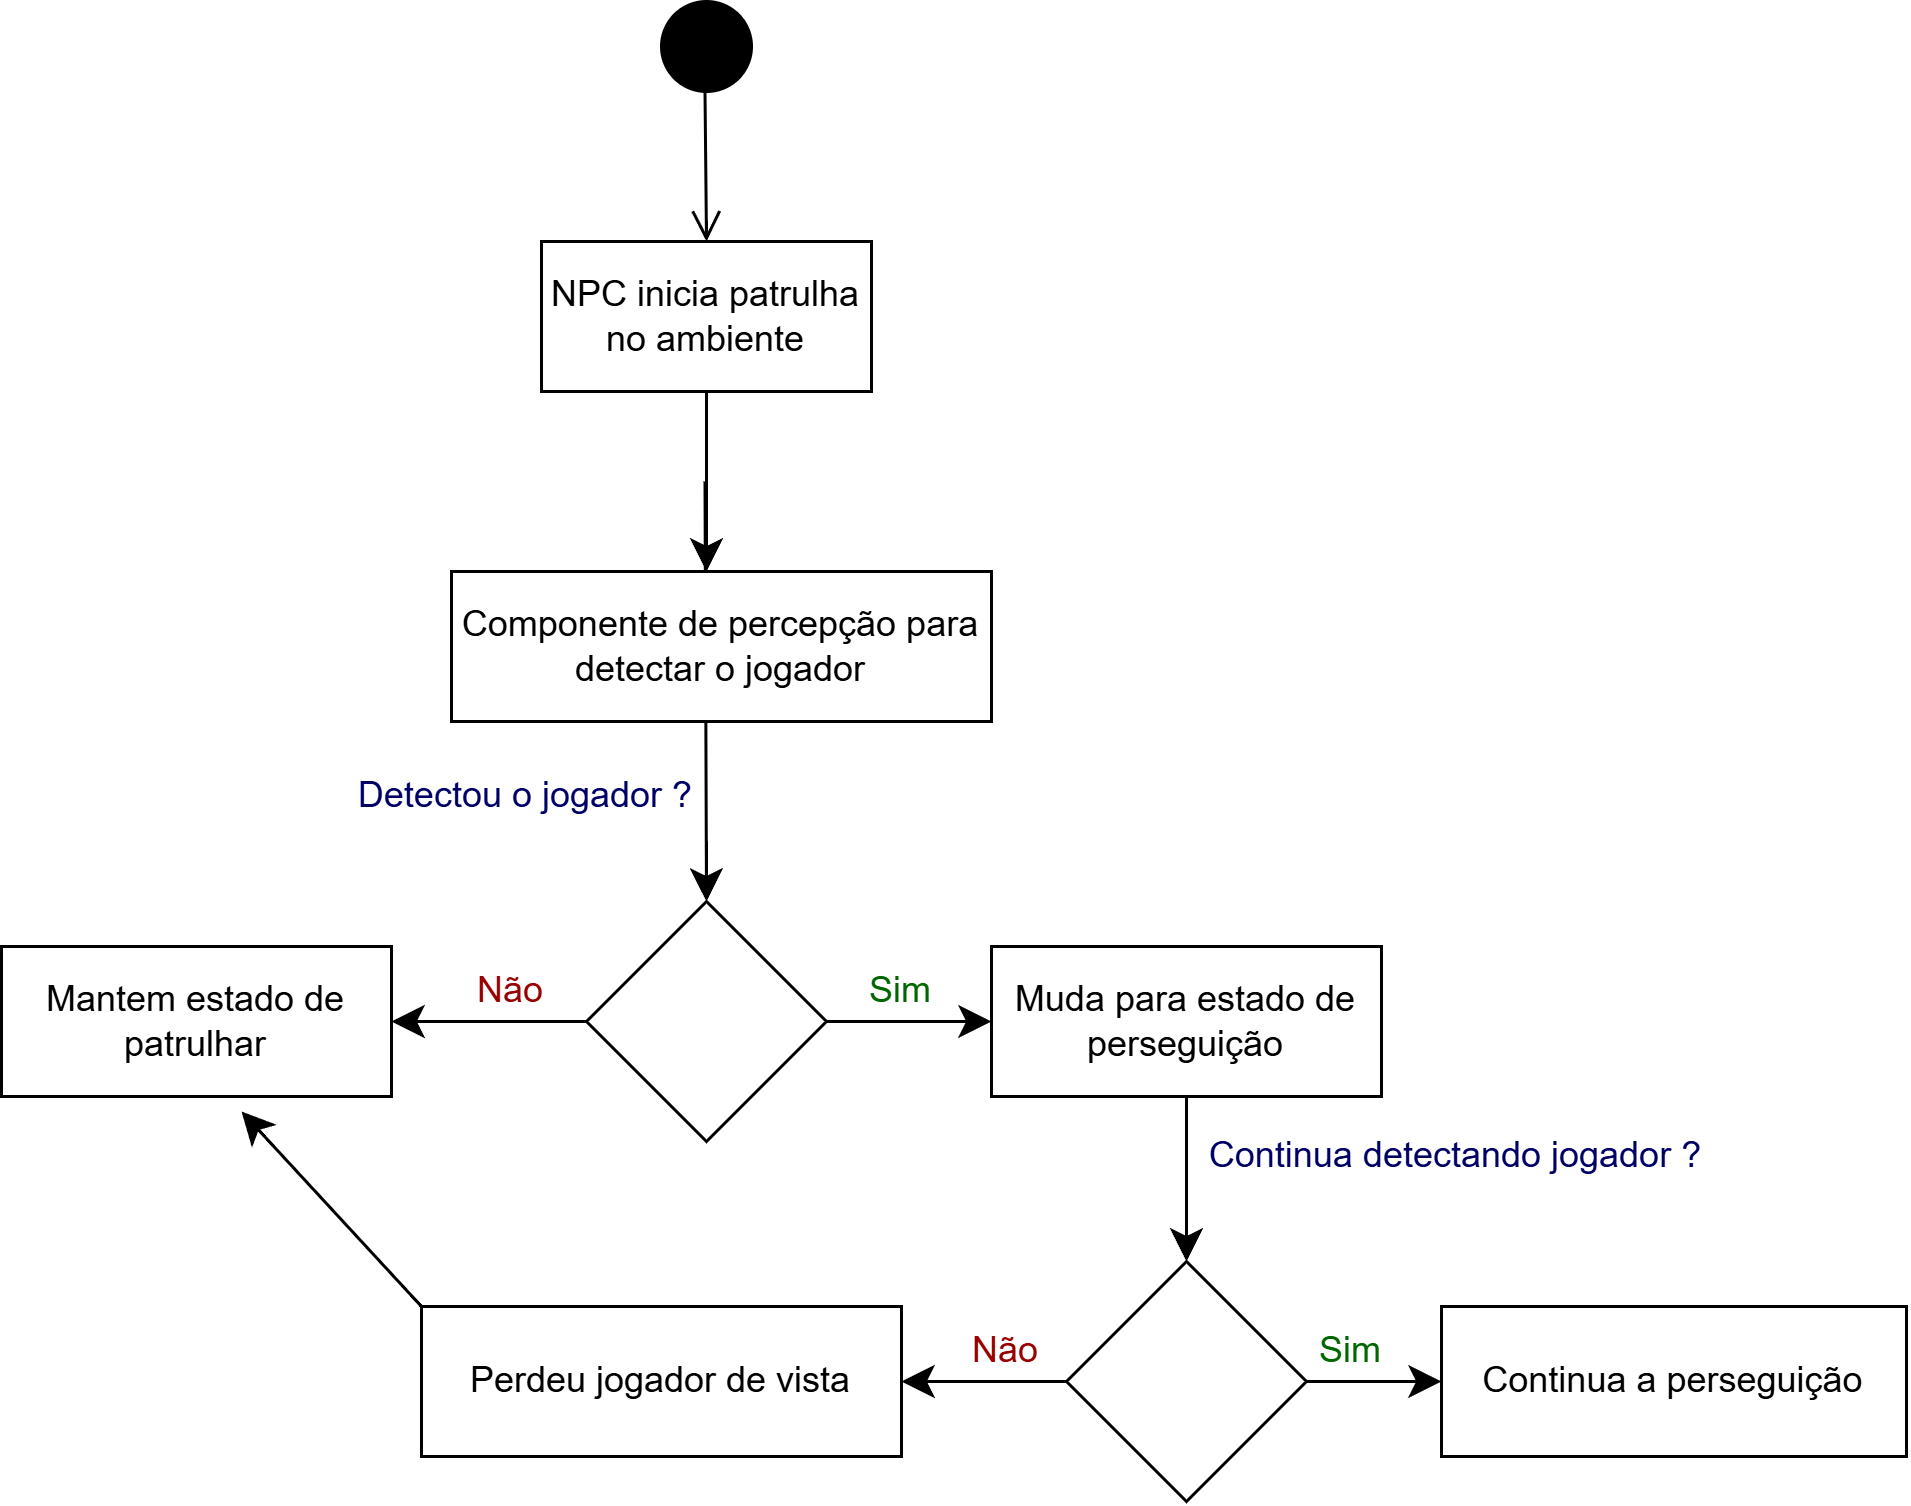

The diagram above was exported from draw.io. Its source (the exported page's mxGraphModel, read from the mxfile embedded in the PNG):
<mxGraphModel dx="2193" dy="743" grid="1" gridSize="10" guides="1" tooltips="1" connect="1" arrows="1" fold="1" page="1" pageScale="1" pageWidth="827" pageHeight="1169" math="0" shadow="0">
  <root>
    <mxCell id="0" />
    <mxCell id="1" parent="0" />
    <mxCell id="vs24kt2kAm-R_1Mwnj8W-4" parent="1" style="ellipse;fillColor=strokeColor;html=1;" value="" vertex="1">
      <mxGeometry height="30" width="30" x="-540" y="40" as="geometry" />
    </mxCell>
    <mxCell id="vs24kt2kAm-R_1Mwnj8W-6" edge="1" parent="1" style="endArrow=open;startArrow=none;endFill=0;startFill=0;endSize=8;html=1;verticalAlign=bottom;labelBackgroundColor=none;strokeWidth=1;rounded=0;fontSize=12;curved=1;" value="">
      <mxGeometry relative="1" width="160" as="geometry">
        <mxPoint x="-525.5" y="70" as="sourcePoint" />
        <mxPoint x="-525" y="120" as="targetPoint" />
      </mxGeometry>
    </mxCell>
    <mxCell id="vs24kt2kAm-R_1Mwnj8W-8" edge="1" parent="1" source="vs24kt2kAm-R_1Mwnj8W-7" style="edgeStyle=none;curved=1;rounded=0;orthogonalLoop=1;jettySize=auto;html=1;exitX=0.5;exitY=1;exitDx=0;exitDy=0;fontSize=12;startSize=8;endSize=8;">
      <mxGeometry relative="1" as="geometry">
        <mxPoint x="-525" y="230" as="targetPoint" />
      </mxGeometry>
    </mxCell>
    <mxCell id="vs24kt2kAm-R_1Mwnj8W-7" parent="1" style="html=1;whiteSpace=wrap;" value="NPC inicia patrulha no ambiente" vertex="1">
      <mxGeometry height="50" width="110" x="-580" y="120" as="geometry" />
    </mxCell>
    <mxCell id="vs24kt2kAm-R_1Mwnj8W-11" edge="1" parent="1" style="edgeStyle=none;curved=1;rounded=0;orthogonalLoop=1;jettySize=auto;html=1;fontSize=12;startSize=8;endSize=8;entryX=0.5;entryY=0;entryDx=0;entryDy=0;" target="vs24kt2kAm-R_1Mwnj8W-10" value="">
      <mxGeometry relative="1" as="geometry">
        <mxPoint x="-525.5" y="200" as="sourcePoint" />
        <mxPoint x="-525.5" y="335" as="targetPoint" />
      </mxGeometry>
    </mxCell>
    <mxCell id="vs24kt2kAm-R_1Mwnj8W-9" parent="1" style="html=1;whiteSpace=wrap;" value="Componente de percepção para detectar o jogador" vertex="1">
      <mxGeometry height="50" width="180" x="-610" y="230" as="geometry" />
    </mxCell>
    <mxCell id="vs24kt2kAm-R_1Mwnj8W-13" edge="1" parent="1" source="vs24kt2kAm-R_1Mwnj8W-10" style="edgeStyle=none;curved=1;rounded=0;orthogonalLoop=1;jettySize=auto;html=1;fontSize=12;startSize=8;endSize=8;">
      <mxGeometry relative="1" as="geometry">
        <mxPoint x="-630" y="380" as="targetPoint" />
      </mxGeometry>
    </mxCell>
    <mxCell id="vs24kt2kAm-R_1Mwnj8W-15" edge="1" parent="1" source="vs24kt2kAm-R_1Mwnj8W-10" style="edgeStyle=none;curved=1;rounded=0;orthogonalLoop=1;jettySize=auto;html=1;exitX=1;exitY=0.5;exitDx=0;exitDy=0;fontSize=12;startSize=8;endSize=8;">
      <mxGeometry relative="1" as="geometry">
        <mxPoint x="-430" y="380" as="targetPoint" />
      </mxGeometry>
    </mxCell>
    <mxCell id="vs24kt2kAm-R_1Mwnj8W-10" parent="1" style="rhombus;whiteSpace=wrap;html=1;" value="" vertex="1">
      <mxGeometry height="80" width="80" x="-565" y="340" as="geometry" />
    </mxCell>
    <mxCell id="vs24kt2kAm-R_1Mwnj8W-14" parent="1" style="html=1;whiteSpace=wrap;" value="Mantem estado de patrulhar" vertex="1">
      <mxGeometry height="50" width="130" x="-760" y="355" as="geometry" />
    </mxCell>
    <mxCell id="vs24kt2kAm-R_1Mwnj8W-17" edge="1" parent="1" source="vs24kt2kAm-R_1Mwnj8W-16" style="edgeStyle=none;curved=1;rounded=0;orthogonalLoop=1;jettySize=auto;html=1;exitX=0.5;exitY=1;exitDx=0;exitDy=0;fontSize=12;startSize=8;endSize=8;">
      <mxGeometry relative="1" as="geometry">
        <mxPoint x="-365" y="460" as="targetPoint" />
      </mxGeometry>
    </mxCell>
    <mxCell id="vs24kt2kAm-R_1Mwnj8W-16" parent="1" style="html=1;whiteSpace=wrap;" value="Muda para estado de perseguição" vertex="1">
      <mxGeometry height="50" width="130" x="-430" y="355" as="geometry" />
    </mxCell>
    <mxCell id="vs24kt2kAm-R_1Mwnj8W-19" edge="1" parent="1" source="vs24kt2kAm-R_1Mwnj8W-18" style="edgeStyle=none;curved=1;rounded=0;orthogonalLoop=1;jettySize=auto;html=1;fontSize=12;startSize=8;endSize=8;">
      <mxGeometry relative="1" as="geometry">
        <mxPoint x="-460" y="500" as="targetPoint" />
      </mxGeometry>
    </mxCell>
    <mxCell id="vs24kt2kAm-R_1Mwnj8W-23" edge="1" parent="1" source="vs24kt2kAm-R_1Mwnj8W-18" style="edgeStyle=none;curved=1;rounded=0;orthogonalLoop=1;jettySize=auto;html=1;exitX=1;exitY=0.5;exitDx=0;exitDy=0;fontSize=12;startSize=8;endSize=8;">
      <mxGeometry relative="1" as="geometry">
        <mxPoint x="-280" y="500" as="targetPoint" />
      </mxGeometry>
    </mxCell>
    <mxCell id="vs24kt2kAm-R_1Mwnj8W-18" parent="1" style="rhombus;whiteSpace=wrap;html=1;" value="" vertex="1">
      <mxGeometry height="80" width="80" x="-405" y="460" as="geometry" />
    </mxCell>
    <mxCell id="vs24kt2kAm-R_1Mwnj8W-34" edge="1" parent="1" source="vs24kt2kAm-R_1Mwnj8W-20" style="edgeStyle=none;curved=1;rounded=0;orthogonalLoop=1;jettySize=auto;html=1;exitX=0;exitY=0;exitDx=0;exitDy=0;fontSize=12;startSize=8;endSize=8;">
      <mxGeometry relative="1" as="geometry">
        <mxPoint x="-680" y="410" as="targetPoint" />
      </mxGeometry>
    </mxCell>
    <mxCell id="vs24kt2kAm-R_1Mwnj8W-20" parent="1" style="html=1;whiteSpace=wrap;" value="Perdeu jogador de vista" vertex="1">
      <mxGeometry height="50" width="160" x="-620" y="475" as="geometry" />
    </mxCell>
    <mxCell id="vs24kt2kAm-R_1Mwnj8W-24" parent="1" style="html=1;whiteSpace=wrap;" value="Continua a perseguição" vertex="1">
      <mxGeometry height="50" width="155" x="-280" y="475" as="geometry" />
    </mxCell>
    <mxCell id="vs24kt2kAm-R_1Mwnj8W-27" parent="1" style="text;html=1;whiteSpace=wrap;strokeColor=none;fillColor=none;align=center;verticalAlign=middle;rounded=0;autosize=1;resizable=0;fontColor=#000066;" value="Detectou o jogador ?" vertex="1">
      <mxGeometry height="30" width="130" x="-650" y="290" as="geometry" />
    </mxCell>
    <mxCell id="vs24kt2kAm-R_1Mwnj8W-28" parent="1" style="text;html=1;whiteSpace=wrap;strokeColor=none;fillColor=none;align=center;verticalAlign=middle;rounded=0;autosize=1;resizable=0;fontColor=#990000;" value="Não" vertex="1">
      <mxGeometry height="30" width="50" x="-615" y="355" as="geometry" />
    </mxCell>
    <mxCell id="vs24kt2kAm-R_1Mwnj8W-29" parent="1" style="text;html=1;whiteSpace=wrap;strokeColor=none;fillColor=none;align=center;verticalAlign=middle;rounded=0;autosize=1;resizable=0;fontColor=#006600;" value="Sim" vertex="1">
      <mxGeometry height="30" width="40" x="-480" y="355" as="geometry" />
    </mxCell>
    <mxCell id="vs24kt2kAm-R_1Mwnj8W-30" parent="1" style="text;html=1;whiteSpace=wrap;strokeColor=none;fillColor=none;align=center;verticalAlign=middle;rounded=0;autosize=1;resizable=0;fontColor=#000066;" value="Continua detectando jogador ?" vertex="1">
      <mxGeometry height="30" width="190" x="-370" y="410" as="geometry" />
    </mxCell>
    <mxCell id="vs24kt2kAm-R_1Mwnj8W-32" parent="1" style="text;html=1;whiteSpace=wrap;strokeColor=none;fillColor=none;align=center;verticalAlign=middle;rounded=0;autosize=1;resizable=0;fontColor=#990000;" value="Não" vertex="1">
      <mxGeometry height="30" width="50" x="-450" y="475" as="geometry" />
    </mxCell>
    <mxCell id="vs24kt2kAm-R_1Mwnj8W-33" parent="1" style="text;html=1;whiteSpace=wrap;strokeColor=none;fillColor=none;align=center;verticalAlign=middle;rounded=0;autosize=1;resizable=0;fontColor=#006600;" value="Sim" vertex="1">
      <mxGeometry height="30" width="40" x="-330" y="475" as="geometry" />
    </mxCell>
  </root>
</mxGraphModel>